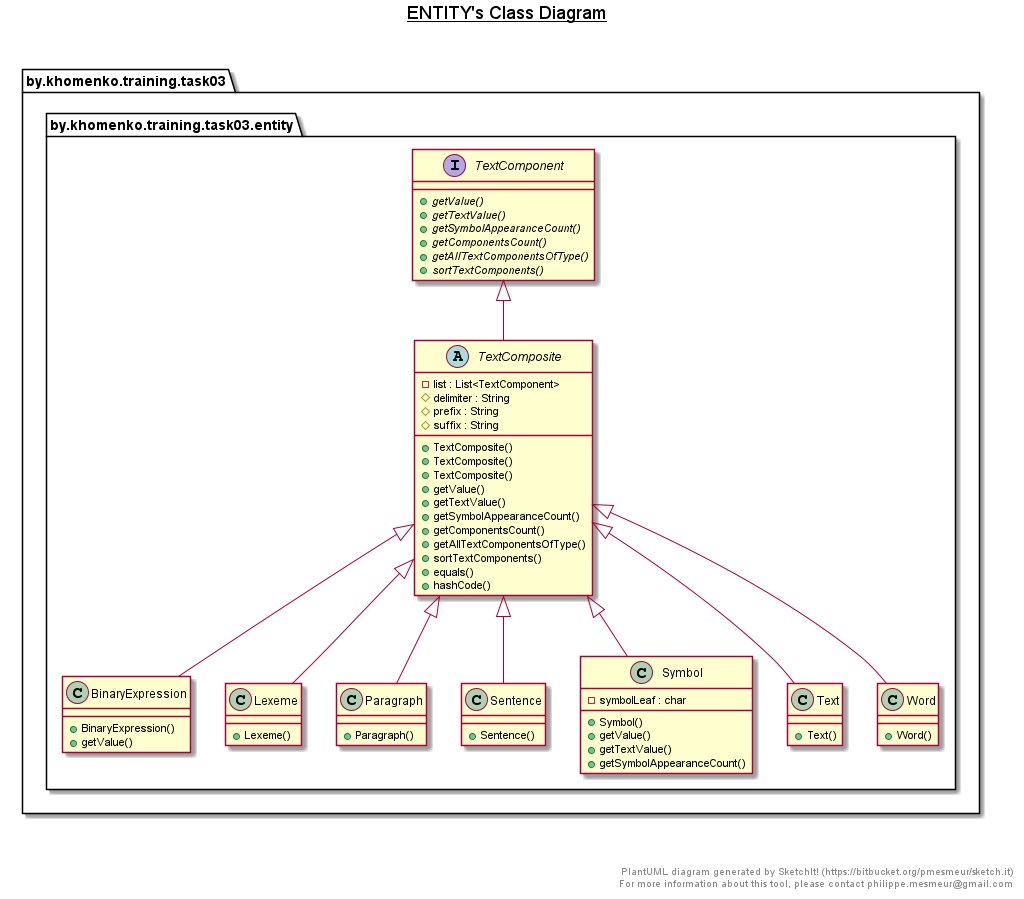

The diagram above was rendered by PlantUML. Its source (embedded in the PNG):
@startuml

title __ENTITY's Class Diagram__\n

  package by.khomenko.training.task03 {
    package by.khomenko.training.task03.entity {
      class BinaryExpression {
          + BinaryExpression()
          + getValue()
      }
    }
  }
  

  package by.khomenko.training.task03 {
    package by.khomenko.training.task03.entity {
      class Lexeme {
          + Lexeme()
      }
    }
  }
  

  package by.khomenko.training.task03 {
    package by.khomenko.training.task03.entity {
      class Paragraph {
          + Paragraph()
      }
    }
  }
  

  package by.khomenko.training.task03 {
    package by.khomenko.training.task03.entity {
      class Sentence {
          + Sentence()
      }
    }
  }
  

  package by.khomenko.training.task03 {
    package by.khomenko.training.task03.entity {
      class Symbol {
          - symbolLeaf : char
          + Symbol()
          + getValue()
          + getTextValue()
          + getSymbolAppearanceCount()
      }
    }
  }
  

  package by.khomenko.training.task03 {
    package by.khomenko.training.task03.entity {
      class Text {
          + Text()
      }
    }
  }
  

  package by.khomenko.training.task03 {
    package by.khomenko.training.task03.entity {
      interface TextComponent {
          {abstract} + getValue()
          {abstract} + getTextValue()
          {abstract} + getSymbolAppearanceCount()
          {abstract} + getComponentsCount()
          {abstract} + getAllTextComponentsOfType()
          {abstract} + sortTextComponents()
      }
    }
  }
  

  package by.khomenko.training.task03 {
    package by.khomenko.training.task03.entity {
      abstract class TextComposite {
          - list : List<TextComponent>
          # delimiter : String
          # prefix : String
          # suffix : String
          + TextComposite()
          + TextComposite()
          + TextComposite()
          + getValue()
          + getTextValue()
          + getSymbolAppearanceCount()
          + getComponentsCount()
          + getAllTextComponentsOfType()
          + sortTextComponents()
          + equals()
          + hashCode()
      }
    }
  }
  

  package by.khomenko.training.task03 {
    package by.khomenko.training.task03.entity {
      class Word {
          + Word()
      }
    }
  }
  

  BinaryExpression -up-|> TextComposite
  Lexeme -up-|> TextComposite
  Paragraph -up-|> TextComposite
  Sentence -up-|> TextComposite
  Symbol -up-|> TextComposite
  Text -up-|> TextComposite
  TextComposite -up-|> TextComponent
  Word -up-|> TextComposite


right footer


PlantUML diagram generated by SketchIt! (https://bitbucket.org/pmesmeur/sketch.it)
For more information about this tool, please contact philippe.mesmeur@gmail.com
endfooter

@enduml